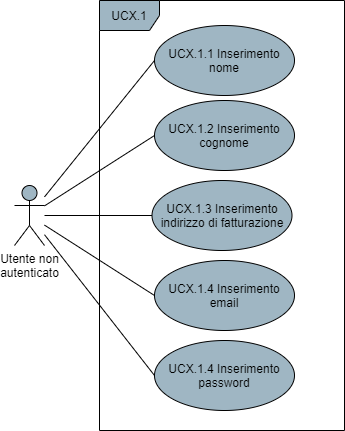

The diagram above was exported from draw.io. Its source (the exported page's mxGraphModel, read from the mxfile embedded in the PNG):
<mxGraphModel dx="1422" dy="762" grid="1" gridSize="10" guides="1" tooltips="1" connect="1" arrows="1" fold="1" page="1" pageScale="1" pageWidth="850" pageHeight="1100" math="0" shadow="0">
  <root>
    <mxCell id="0" />
    <mxCell id="1" parent="0" />
    <mxCell id="91bnOnWIWstpu17TpPb4-4" style="rounded=0;orthogonalLoop=1;jettySize=auto;html=1;entryX=0;entryY=0.5;entryDx=0;entryDy=0;endArrow=none;endFill=0;" parent="1" source="91bnOnWIWstpu17TpPb4-1" target="91bnOnWIWstpu17TpPb4-3" edge="1">
      <mxGeometry relative="1" as="geometry" />
    </mxCell>
    <mxCell id="bLCyY0Xk3GY4FDAfaLq9-7" style="edgeStyle=none;rounded=0;orthogonalLoop=1;jettySize=auto;html=1;entryX=0;entryY=0.5;entryDx=0;entryDy=0;endArrow=none;endFill=0;" parent="1" source="91bnOnWIWstpu17TpPb4-1" target="bLCyY0Xk3GY4FDAfaLq9-1" edge="1">
      <mxGeometry relative="1" as="geometry" />
    </mxCell>
    <mxCell id="bLCyY0Xk3GY4FDAfaLq9-8" style="edgeStyle=none;rounded=0;orthogonalLoop=1;jettySize=auto;html=1;entryX=0;entryY=0.5;entryDx=0;entryDy=0;endArrow=none;endFill=0;" parent="1" source="91bnOnWIWstpu17TpPb4-1" target="bLCyY0Xk3GY4FDAfaLq9-2" edge="1">
      <mxGeometry relative="1" as="geometry" />
    </mxCell>
    <mxCell id="bLCyY0Xk3GY4FDAfaLq9-9" style="edgeStyle=none;rounded=0;orthogonalLoop=1;jettySize=auto;html=1;entryX=0;entryY=0.5;entryDx=0;entryDy=0;endArrow=none;endFill=0;" parent="1" source="91bnOnWIWstpu17TpPb4-1" target="bLCyY0Xk3GY4FDAfaLq9-3" edge="1">
      <mxGeometry relative="1" as="geometry" />
    </mxCell>
    <mxCell id="bLCyY0Xk3GY4FDAfaLq9-10" style="edgeStyle=none;rounded=0;orthogonalLoop=1;jettySize=auto;html=1;entryX=0;entryY=0.5;entryDx=0;entryDy=0;endArrow=none;endFill=0;" parent="1" source="91bnOnWIWstpu17TpPb4-1" target="bLCyY0Xk3GY4FDAfaLq9-4" edge="1">
      <mxGeometry relative="1" as="geometry" />
    </mxCell>
    <mxCell id="91bnOnWIWstpu17TpPb4-1" value="Utente non&lt;br&gt;autenticato" style="shape=umlActor;verticalLabelPosition=bottom;verticalAlign=top;html=1;fillColor=#9FB6C3;" parent="1" vertex="1">
      <mxGeometry x="190" y="475" width="30" height="60" as="geometry" />
    </mxCell>
    <mxCell id="91bnOnWIWstpu17TpPb4-2" value="UCX.1" style="shape=umlFrame;whiteSpace=wrap;html=1;fillColor=#9FB6C3;" parent="1" vertex="1">
      <mxGeometry x="275" y="290" width="245" height="430" as="geometry" />
    </mxCell>
    <mxCell id="91bnOnWIWstpu17TpPb4-3" value="UCX.1.1 Inserimento nome" style="ellipse;whiteSpace=wrap;html=1;fillColor=#9FB6C3;" parent="1" vertex="1">
      <mxGeometry x="330" y="315" width="140" height="70" as="geometry" />
    </mxCell>
    <mxCell id="bLCyY0Xk3GY4FDAfaLq9-1" value="UCX.1.2 Inserimento cognome" style="ellipse;whiteSpace=wrap;html=1;fillColor=#9FB6C3;" parent="1" vertex="1">
      <mxGeometry x="330" y="390" width="140" height="70" as="geometry" />
    </mxCell>
    <mxCell id="bLCyY0Xk3GY4FDAfaLq9-2" value="UCX.1.3 Inserimento indirizzo di fatturazione" style="ellipse;whiteSpace=wrap;html=1;fillColor=#9FB6C3;" parent="1" vertex="1">
      <mxGeometry x="327.5" y="470" width="140" height="70" as="geometry" />
    </mxCell>
    <mxCell id="bLCyY0Xk3GY4FDAfaLq9-3" value="UCX.1.4 Inserimento email" style="ellipse;whiteSpace=wrap;html=1;fillColor=#9FB6C3;" parent="1" vertex="1">
      <mxGeometry x="330" y="550" width="140" height="70" as="geometry" />
    </mxCell>
    <mxCell id="bLCyY0Xk3GY4FDAfaLq9-4" value="UCX.1.4 Inserimento password" style="ellipse;whiteSpace=wrap;html=1;fillColor=#9FB6C3;" parent="1" vertex="1">
      <mxGeometry x="330" y="630" width="140" height="70" as="geometry" />
    </mxCell>
  </root>
</mxGraphModel>